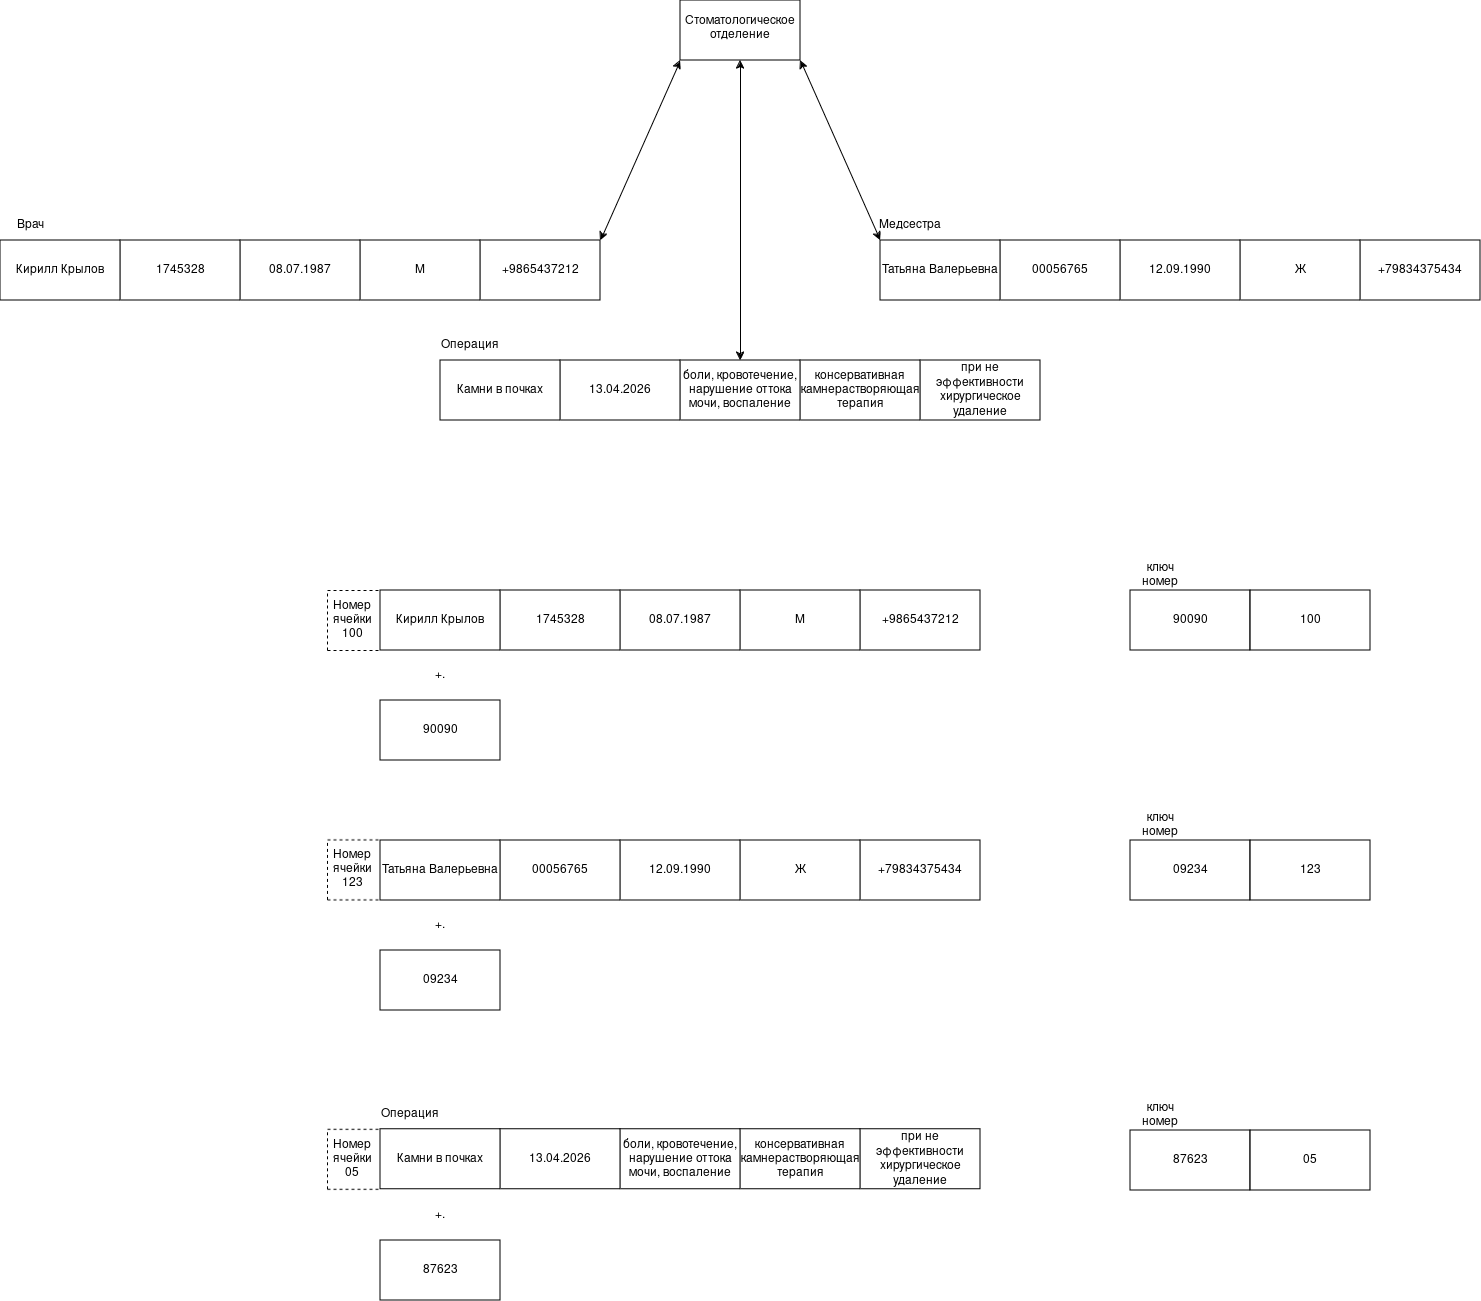

The diagram above was exported from draw.io. Its source (the exported page's mxGraphModel, read from the mxfile embedded in the PNG):
<mxGraphModel dx="2201" dy="789" grid="1" gridSize="10" guides="1" tooltips="1" connect="1" arrows="1" fold="1" page="1" pageScale="1" pageWidth="827" pageHeight="1169" math="0" shadow="0">
  <root>
    <mxCell id="0" />
    <mxCell id="1" parent="0" />
    <mxCell id="-Se4xR-lyQ5o1o5idaqo-1" parent="1" style="rounded=0;whiteSpace=wrap;html=1;" value="+9865437212" vertex="1">
      <mxGeometry height="60" width="120" x="153" y="280" as="geometry" />
    </mxCell>
    <mxCell id="-Se4xR-lyQ5o1o5idaqo-4" parent="1" style="rounded=0;whiteSpace=wrap;html=1;" value="" vertex="1">
      <mxGeometry height="60" width="120" x="353" y="40" as="geometry" />
    </mxCell>
    <mxCell id="-Se4xR-lyQ5o1o5idaqo-5" parent="1" style="text;html=1;whiteSpace=wrap;strokeColor=none;fillColor=none;align=center;verticalAlign=middle;rounded=0;" value="Стоматологическое отделение " vertex="1">
      <mxGeometry height="35" width="60" x="383" y="50" as="geometry" />
    </mxCell>
    <mxCell id="-Se4xR-lyQ5o1o5idaqo-6" edge="1" parent="1" source="-Se4xR-lyQ5o1o5idaqo-1" style="endArrow=classic;startArrow=classic;html=1;rounded=0;exitX=1;exitY=0;exitDx=0;exitDy=0;" value="">
      <mxGeometry height="50" relative="1" width="50" as="geometry">
        <mxPoint x="303" y="150" as="sourcePoint" />
        <mxPoint x="353" y="100" as="targetPoint" />
      </mxGeometry>
    </mxCell>
    <mxCell id="-Se4xR-lyQ5o1o5idaqo-7" edge="1" parent="1" style="endArrow=classic;startArrow=classic;html=1;rounded=0;entryX=0;entryY=0;entryDx=0;entryDy=0;" target="-Se4xR-lyQ5o1o5idaqo-21" value="">
      <mxGeometry height="50" relative="1" width="50" as="geometry">
        <Array as="points" />
        <mxPoint x="473" y="100" as="sourcePoint" />
        <mxPoint x="653" y="200" as="targetPoint" />
      </mxGeometry>
    </mxCell>
    <mxCell id="-Se4xR-lyQ5o1o5idaqo-8" edge="1" parent="1" style="endArrow=classic;startArrow=classic;html=1;rounded=0;exitX=0.5;exitY=0;exitDx=0;exitDy=0;entryX=0.5;entryY=1;entryDx=0;entryDy=0;" target="-Se4xR-lyQ5o1o5idaqo-4" value="">
      <mxGeometry height="50" relative="1" width="50" as="geometry">
        <Array as="points" />
        <mxPoint x="413" y="400" as="sourcePoint" />
        <mxPoint x="413" y="100" as="targetPoint" />
      </mxGeometry>
    </mxCell>
    <mxCell id="-Se4xR-lyQ5o1o5idaqo-9" parent="1" style="text;html=1;whiteSpace=wrap;strokeColor=none;fillColor=none;align=center;verticalAlign=middle;rounded=0;" value="Врач" vertex="1">
      <mxGeometry height="30" width="60" x="-327" y="250" as="geometry" />
    </mxCell>
    <mxCell id="-Se4xR-lyQ5o1o5idaqo-12" parent="1" style="rounded=0;whiteSpace=wrap;html=1;" value="М" vertex="1">
      <mxGeometry height="60" width="120" x="33" y="280" as="geometry" />
    </mxCell>
    <mxCell id="-Se4xR-lyQ5o1o5idaqo-13" parent="1" style="rounded=0;whiteSpace=wrap;html=1;" value="08.07.1987" vertex="1">
      <mxGeometry height="60" width="120" x="-87" y="280" as="geometry" />
    </mxCell>
    <mxCell id="-Se4xR-lyQ5o1o5idaqo-14" parent="1" style="rounded=0;whiteSpace=wrap;html=1;" value="1745328" vertex="1">
      <mxGeometry height="60" width="120" x="-207" y="280" as="geometry" />
    </mxCell>
    <mxCell id="-Se4xR-lyQ5o1o5idaqo-15" parent="1" style="rounded=0;whiteSpace=wrap;html=1;" value="Кирилл Крылов " vertex="1">
      <mxGeometry height="60" width="120" x="-327" y="280" as="geometry" />
    </mxCell>
    <mxCell id="-Se4xR-lyQ5o1o5idaqo-16" parent="1" style="rounded=0;whiteSpace=wrap;html=1;" value="+79834375434" vertex="1">
      <mxGeometry height="60" width="120" x="1033" y="280" as="geometry" />
    </mxCell>
    <mxCell id="-Se4xR-lyQ5o1o5idaqo-17" parent="1" style="text;html=1;whiteSpace=wrap;strokeColor=none;fillColor=none;align=center;verticalAlign=middle;rounded=0;" value="Медсестра" vertex="1">
      <mxGeometry height="30" width="60" x="553" y="250" as="geometry" />
    </mxCell>
    <mxCell id="-Se4xR-lyQ5o1o5idaqo-18" parent="1" style="rounded=0;whiteSpace=wrap;html=1;" value="Ж" vertex="1">
      <mxGeometry height="60" width="120" x="913" y="280" as="geometry" />
    </mxCell>
    <mxCell id="-Se4xR-lyQ5o1o5idaqo-19" parent="1" style="rounded=0;whiteSpace=wrap;html=1;" value="12.09.1990" vertex="1">
      <mxGeometry height="60" width="120" x="793" y="280" as="geometry" />
    </mxCell>
    <mxCell id="-Se4xR-lyQ5o1o5idaqo-20" parent="1" style="rounded=0;whiteSpace=wrap;html=1;" value="00056765" vertex="1">
      <mxGeometry height="60" width="120" x="673" y="280" as="geometry" />
    </mxCell>
    <mxCell id="-Se4xR-lyQ5o1o5idaqo-21" parent="1" style="rounded=0;whiteSpace=wrap;html=1;" value="Татьяна Валерьевна" vertex="1">
      <mxGeometry height="60" width="120" x="553" y="280" as="geometry" />
    </mxCell>
    <mxCell id="-Se4xR-lyQ5o1o5idaqo-22" parent="1" style="rounded=0;whiteSpace=wrap;html=1;" value="при не эффективности хирургическое удаление" vertex="1">
      <mxGeometry height="60" width="120" x="593" y="400" as="geometry" />
    </mxCell>
    <mxCell id="-Se4xR-lyQ5o1o5idaqo-23" parent="1" style="text;html=1;whiteSpace=wrap;strokeColor=none;fillColor=none;align=center;verticalAlign=middle;rounded=0;" value="Операция" vertex="1">
      <mxGeometry height="30" width="60" x="113" y="370" as="geometry" />
    </mxCell>
    <mxCell id="-Se4xR-lyQ5o1o5idaqo-24" parent="1" style="rounded=0;whiteSpace=wrap;html=1;" value="консервативная камнерастворяющая терапия " vertex="1">
      <mxGeometry height="60" width="120" x="473" y="400" as="geometry" />
    </mxCell>
    <mxCell id="-Se4xR-lyQ5o1o5idaqo-25" parent="1" style="rounded=0;whiteSpace=wrap;html=1;align=center;" value="&lt;div align=&quot;center&quot;&gt;боли, кровотечение, нарушение оттока мочи, воспаление &lt;br&gt;&lt;/div&gt;" vertex="1">
      <mxGeometry height="60" width="120" x="353" y="400" as="geometry" />
    </mxCell>
    <mxCell id="-Se4xR-lyQ5o1o5idaqo-26" parent="1" style="rounded=0;whiteSpace=wrap;html=1;" value="13.04.2026" vertex="1">
      <mxGeometry height="60" width="120" x="233" y="400" as="geometry" />
    </mxCell>
    <mxCell id="-Se4xR-lyQ5o1o5idaqo-27" parent="1" style="rounded=0;whiteSpace=wrap;html=1;" value="Камни в почках" vertex="1">
      <mxGeometry height="60" width="120" x="113" y="400" as="geometry" />
    </mxCell>
    <mxCell id="-Se4xR-lyQ5o1o5idaqo-33" parent="1" style="rounded=0;whiteSpace=wrap;html=1;" value="+9865437212" vertex="1">
      <mxGeometry height="60" width="120" x="533" y="630" as="geometry" />
    </mxCell>
    <mxCell id="-Se4xR-lyQ5o1o5idaqo-34" parent="1" style="rounded=0;whiteSpace=wrap;html=1;" value="М" vertex="1">
      <mxGeometry height="60" width="120" x="413" y="630" as="geometry" />
    </mxCell>
    <mxCell id="-Se4xR-lyQ5o1o5idaqo-35" parent="1" style="rounded=0;whiteSpace=wrap;html=1;" value="08.07.1987" vertex="1">
      <mxGeometry height="60" width="120" x="293" y="630" as="geometry" />
    </mxCell>
    <mxCell id="-Se4xR-lyQ5o1o5idaqo-36" parent="1" style="rounded=0;whiteSpace=wrap;html=1;" value="1745328" vertex="1">
      <mxGeometry height="60" width="120" x="173" y="630" as="geometry" />
    </mxCell>
    <mxCell id="-Se4xR-lyQ5o1o5idaqo-37" parent="1" style="rounded=0;whiteSpace=wrap;html=1;" value="Кирилл Крылов " vertex="1">
      <mxGeometry height="60" width="120" x="53" y="630" as="geometry" />
    </mxCell>
    <mxCell id="-Se4xR-lyQ5o1o5idaqo-38" edge="1" parent="1" style="endArrow=none;dashed=1;html=1;rounded=0;" value="">
      <mxGeometry height="50" relative="1" width="50" as="geometry">
        <mxPoint y="690" as="sourcePoint" />
        <mxPoint y="630" as="targetPoint" />
      </mxGeometry>
    </mxCell>
    <mxCell id="-Se4xR-lyQ5o1o5idaqo-39" edge="1" parent="1" style="endArrow=none;dashed=1;html=1;rounded=0;" value="">
      <mxGeometry height="50" relative="1" width="50" as="geometry">
        <mxPoint y="690" as="sourcePoint" />
        <mxPoint x="53" y="690" as="targetPoint" />
      </mxGeometry>
    </mxCell>
    <mxCell id="-Se4xR-lyQ5o1o5idaqo-40" edge="1" parent="1" style="endArrow=none;dashed=1;html=1;rounded=0;entryX=0;entryY=0;entryDx=0;entryDy=0;" target="-Se4xR-lyQ5o1o5idaqo-37" value="">
      <mxGeometry height="50" relative="1" width="50" as="geometry">
        <mxPoint y="630" as="sourcePoint" />
        <mxPoint x="140" y="650" as="targetPoint" />
      </mxGeometry>
    </mxCell>
    <mxCell id="-Se4xR-lyQ5o1o5idaqo-41" parent="1" style="text;html=1;whiteSpace=wrap;strokeColor=none;fillColor=none;align=center;verticalAlign=middle;rounded=0;" value="Номер ячейки 100" vertex="1">
      <mxGeometry height="60" width="50" y="630" as="geometry" />
    </mxCell>
    <mxCell id="-Se4xR-lyQ5o1o5idaqo-42" parent="1" style="rounded=0;whiteSpace=wrap;html=1;" value="90090" vertex="1">
      <mxGeometry height="60" width="120" x="53" y="740" as="geometry" />
    </mxCell>
    <mxCell id="-Se4xR-lyQ5o1o5idaqo-43" parent="1" style="text;html=1;whiteSpace=wrap;strokeColor=none;fillColor=none;align=center;verticalAlign=middle;rounded=0;" value="+." vertex="1">
      <mxGeometry height="30" width="60" x="83" y="700" as="geometry" />
    </mxCell>
    <mxCell id="-Se4xR-lyQ5o1o5idaqo-44" parent="1" style="rounded=0;whiteSpace=wrap;html=1;" value="90090" vertex="1">
      <mxGeometry height="60" width="120" x="803" y="630" as="geometry" />
    </mxCell>
    <mxCell id="-Se4xR-lyQ5o1o5idaqo-45" parent="1" style="rounded=0;whiteSpace=wrap;html=1;" value="100" vertex="1">
      <mxGeometry height="60" width="120" x="923" y="630" as="geometry" />
    </mxCell>
    <mxCell id="-Se4xR-lyQ5o1o5idaqo-46" parent="1" style="text;html=1;whiteSpace=wrap;strokeColor=none;fillColor=none;align=center;verticalAlign=middle;rounded=0;" value="ключ номер" vertex="1">
      <mxGeometry height="30" width="60" x="803" y="600" as="geometry" />
    </mxCell>
    <mxCell id="-Se4xR-lyQ5o1o5idaqo-47" parent="1" style="rounded=0;whiteSpace=wrap;html=1;" value="+79834375434" vertex="1">
      <mxGeometry height="60" width="120" x="533" y="880" as="geometry" />
    </mxCell>
    <mxCell id="-Se4xR-lyQ5o1o5idaqo-48" parent="1" style="rounded=0;whiteSpace=wrap;html=1;" value="Ж" vertex="1">
      <mxGeometry height="60" width="120" x="413" y="880" as="geometry" />
    </mxCell>
    <mxCell id="-Se4xR-lyQ5o1o5idaqo-49" parent="1" style="rounded=0;whiteSpace=wrap;html=1;" value="12.09.1990" vertex="1">
      <mxGeometry height="60" width="120" x="293" y="880" as="geometry" />
    </mxCell>
    <mxCell id="-Se4xR-lyQ5o1o5idaqo-50" parent="1" style="rounded=0;whiteSpace=wrap;html=1;" value="00056765" vertex="1">
      <mxGeometry height="60" width="120" x="173" y="880" as="geometry" />
    </mxCell>
    <mxCell id="-Se4xR-lyQ5o1o5idaqo-51" parent="1" style="rounded=0;whiteSpace=wrap;html=1;" value="Татьяна Валерьевна" vertex="1">
      <mxGeometry height="60" width="120" x="53" y="880" as="geometry" />
    </mxCell>
    <mxCell id="-Se4xR-lyQ5o1o5idaqo-54" parent="1" style="rounded=0;whiteSpace=wrap;html=1;" value="09234" vertex="1">
      <mxGeometry height="60" width="120" x="803" y="880" as="geometry" />
    </mxCell>
    <mxCell id="-Se4xR-lyQ5o1o5idaqo-55" parent="1" style="rounded=0;whiteSpace=wrap;html=1;" value="123" vertex="1">
      <mxGeometry height="60" width="120" x="923" y="880" as="geometry" />
    </mxCell>
    <mxCell id="-Se4xR-lyQ5o1o5idaqo-56" parent="1" style="text;html=1;whiteSpace=wrap;strokeColor=none;fillColor=none;align=center;verticalAlign=middle;rounded=0;" value="ключ номер" vertex="1">
      <mxGeometry height="30" width="60" x="803" y="850" as="geometry" />
    </mxCell>
    <mxCell id="-Se4xR-lyQ5o1o5idaqo-57" edge="1" parent="1" style="endArrow=none;dashed=1;html=1;rounded=0;" value="">
      <mxGeometry height="50" relative="1" width="50" as="geometry">
        <mxPoint y="939.41" as="sourcePoint" />
        <mxPoint y="879.41" as="targetPoint" />
      </mxGeometry>
    </mxCell>
    <mxCell id="-Se4xR-lyQ5o1o5idaqo-58" edge="1" parent="1" style="endArrow=none;dashed=1;html=1;rounded=0;" value="">
      <mxGeometry height="50" relative="1" width="50" as="geometry">
        <mxPoint y="939.41" as="sourcePoint" />
        <mxPoint x="53" y="939.41" as="targetPoint" />
      </mxGeometry>
    </mxCell>
    <mxCell id="-Se4xR-lyQ5o1o5idaqo-59" edge="1" parent="1" style="endArrow=none;dashed=1;html=1;rounded=0;entryX=0;entryY=0;entryDx=0;entryDy=0;" value="">
      <mxGeometry height="50" relative="1" width="50" as="geometry">
        <mxPoint y="879.41" as="sourcePoint" />
        <mxPoint x="53" y="879.41" as="targetPoint" />
      </mxGeometry>
    </mxCell>
    <mxCell id="-Se4xR-lyQ5o1o5idaqo-60" parent="1" style="text;html=1;whiteSpace=wrap;strokeColor=none;fillColor=none;align=center;verticalAlign=middle;rounded=0;" value="Номер ячейки 123" vertex="1">
      <mxGeometry height="60" width="50" y="879.41" as="geometry" />
    </mxCell>
    <mxCell id="-Se4xR-lyQ5o1o5idaqo-61" parent="1" style="rounded=0;whiteSpace=wrap;html=1;" value="09234" vertex="1">
      <mxGeometry height="60" width="120" x="53" y="990" as="geometry" />
    </mxCell>
    <mxCell id="-Se4xR-lyQ5o1o5idaqo-62" parent="1" style="text;html=1;whiteSpace=wrap;strokeColor=none;fillColor=none;align=center;verticalAlign=middle;rounded=0;" value="+." vertex="1">
      <mxGeometry height="30" width="60" x="83" y="950" as="geometry" />
    </mxCell>
    <mxCell id="-Se4xR-lyQ5o1o5idaqo-63" parent="1" style="rounded=0;whiteSpace=wrap;html=1;" value="при не эффективности хирургическое удаление" vertex="1">
      <mxGeometry height="60" width="120" x="533" y="1168.82" as="geometry" />
    </mxCell>
    <mxCell id="-Se4xR-lyQ5o1o5idaqo-64" parent="1" style="text;html=1;whiteSpace=wrap;strokeColor=none;fillColor=none;align=center;verticalAlign=middle;rounded=0;" value="Операция" vertex="1">
      <mxGeometry height="30" width="60" x="53" y="1138.82" as="geometry" />
    </mxCell>
    <mxCell id="-Se4xR-lyQ5o1o5idaqo-65" parent="1" style="rounded=0;whiteSpace=wrap;html=1;" value="консервативная камнерастворяющая терапия " vertex="1">
      <mxGeometry height="60" width="120" x="413" y="1168.82" as="geometry" />
    </mxCell>
    <mxCell id="-Se4xR-lyQ5o1o5idaqo-66" parent="1" style="rounded=0;whiteSpace=wrap;html=1;align=center;" value="&lt;div align=&quot;center&quot;&gt;боли, кровотечение, нарушение оттока мочи, воспаление &lt;br&gt;&lt;/div&gt;" vertex="1">
      <mxGeometry height="60" width="120" x="293" y="1168.82" as="geometry" />
    </mxCell>
    <mxCell id="-Se4xR-lyQ5o1o5idaqo-67" parent="1" style="rounded=0;whiteSpace=wrap;html=1;" value="13.04.2026" vertex="1">
      <mxGeometry height="60" width="120" x="173" y="1168.82" as="geometry" />
    </mxCell>
    <mxCell id="-Se4xR-lyQ5o1o5idaqo-68" parent="1" style="rounded=0;whiteSpace=wrap;html=1;" value="Камни в почках" vertex="1">
      <mxGeometry height="60" width="120" x="53" y="1168.82" as="geometry" />
    </mxCell>
    <mxCell id="-Se4xR-lyQ5o1o5idaqo-69" edge="1" parent="1" style="endArrow=none;dashed=1;html=1;rounded=0;" value="">
      <mxGeometry height="50" relative="1" width="50" as="geometry">
        <mxPoint y="1228.82" as="sourcePoint" />
        <mxPoint y="1168.82" as="targetPoint" />
      </mxGeometry>
    </mxCell>
    <mxCell id="-Se4xR-lyQ5o1o5idaqo-70" edge="1" parent="1" style="endArrow=none;dashed=1;html=1;rounded=0;" value="">
      <mxGeometry height="50" relative="1" width="50" as="geometry">
        <mxPoint y="1228.82" as="sourcePoint" />
        <mxPoint x="53" y="1228.82" as="targetPoint" />
      </mxGeometry>
    </mxCell>
    <mxCell id="-Se4xR-lyQ5o1o5idaqo-71" edge="1" parent="1" style="endArrow=none;dashed=1;html=1;rounded=0;entryX=0;entryY=0;entryDx=0;entryDy=0;" value="">
      <mxGeometry height="50" relative="1" width="50" as="geometry">
        <mxPoint y="1168.82" as="sourcePoint" />
        <mxPoint x="53" y="1168.82" as="targetPoint" />
      </mxGeometry>
    </mxCell>
    <mxCell id="-Se4xR-lyQ5o1o5idaqo-72" parent="1" style="text;html=1;whiteSpace=wrap;strokeColor=none;fillColor=none;align=center;verticalAlign=middle;rounded=0;" value="Номер ячейки 05" vertex="1">
      <mxGeometry height="60" width="50" y="1168.82" as="geometry" />
    </mxCell>
    <mxCell id="-Se4xR-lyQ5o1o5idaqo-74" parent="1" style="rounded=0;whiteSpace=wrap;html=1;" value="87623" vertex="1">
      <mxGeometry height="60" width="120" x="803" y="1170" as="geometry" />
    </mxCell>
    <mxCell id="-Se4xR-lyQ5o1o5idaqo-75" parent="1" style="rounded=0;whiteSpace=wrap;html=1;" value="05" vertex="1">
      <mxGeometry height="60" width="120" x="923" y="1170" as="geometry" />
    </mxCell>
    <mxCell id="-Se4xR-lyQ5o1o5idaqo-76" parent="1" style="text;html=1;whiteSpace=wrap;strokeColor=none;fillColor=none;align=center;verticalAlign=middle;rounded=0;" value="ключ номер" vertex="1">
      <mxGeometry height="30" width="60" x="803" y="1140" as="geometry" />
    </mxCell>
    <mxCell id="-Se4xR-lyQ5o1o5idaqo-77" parent="1" style="rounded=0;whiteSpace=wrap;html=1;" value="87623" vertex="1">
      <mxGeometry height="60" width="120" x="53" y="1280" as="geometry" />
    </mxCell>
    <mxCell id="-Se4xR-lyQ5o1o5idaqo-78" parent="1" style="text;html=1;whiteSpace=wrap;strokeColor=none;fillColor=none;align=center;verticalAlign=middle;rounded=0;" value="+." vertex="1">
      <mxGeometry height="30" width="60" x="83" y="1240" as="geometry" />
    </mxCell>
  </root>
</mxGraphModel>